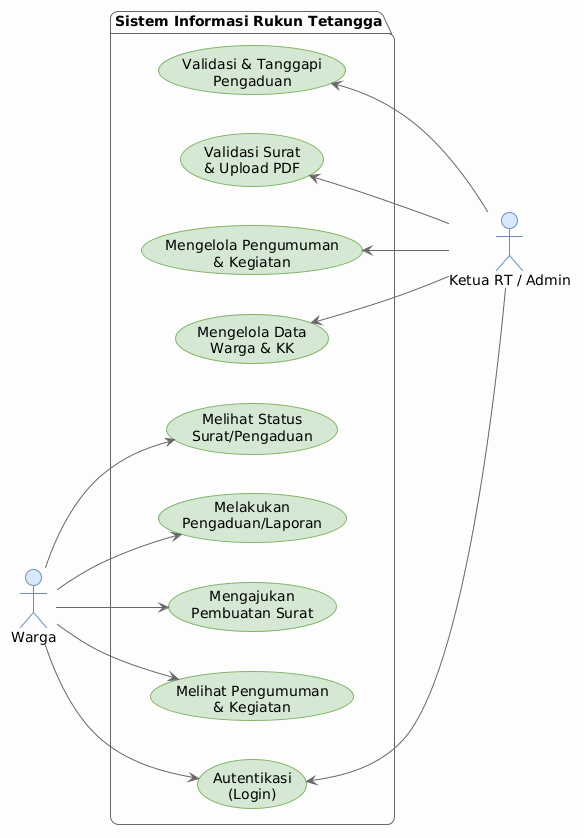

The diagram above was rendered by PlantUML. Its source (embedded in the PNG):
@startuml
!theme plain
skinparam backgroundColor #FDFDFD
skinparam roundcorner 15
skinparam shadowing false
skinparam defaultFontName Arial
skinparam nodesep 40
skinparam ranksep 70

skinparam usecase {
  BackgroundColor #D5E8D4
  BorderColor #82B366
  ArrowColor #666666
}

skinparam actor {
  BackgroundColor #DAE8FC
  BorderColor #6C8EBF
}

skinparam package {
  BackgroundColor #FFFFFF
  BorderColor #666666
}

left to right direction
actor "Warga" as warga
actor "Ketua RT / Admin" as admin

package "Sistem Informasi Rukun Tetangga" {
  usecase "Autentikasi\n(Login)" as UC1
  
  usecase "Melihat Pengumuman\n& Kegiatan" as UC2
  usecase "Mengajukan\nPembuatan Surat" as UC3
  usecase "Melakukan\nPengaduan/Laporan" as UC4
  usecase "Melihat Status\nSurat/Pengaduan" as UC5
  
  usecase "Mengelola Data\nWarga & KK" as UC6
  usecase "Mengelola Pengumuman\n& Kegiatan" as UC7
  usecase "Validasi Surat\n& Upload PDF" as UC8
  usecase "Validasi & Tanggapi\nPengaduan" as UC9
}

warga --> UC1
warga --> UC2
warga --> UC3
warga --> UC4
warga --> UC5

UC1 <-- admin
UC6 <-- admin
UC7 <-- admin
UC8 <-- admin
UC9 <-- admin
@enduml